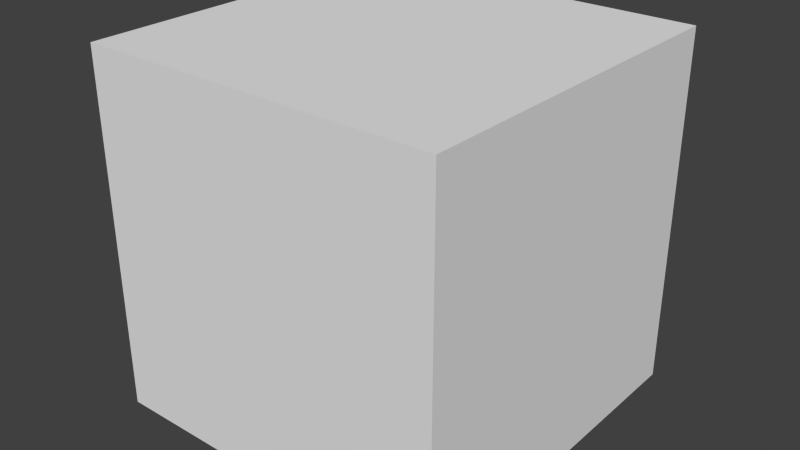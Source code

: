 # Source: CubeUnwrap.blend  (saved by Blender 2.75.0; exported with 4.5.12 LTS)
import bpy
from mathutils import Matrix  # noqa: F401  (used for matrix-valued properties, if any)

bpy.ops.wm.read_factory_settings(use_empty=True)
scene = bpy.context.scene
scene.name = 'Scene'

# ---- collections
col_collection_1 = bpy.data.collections.new('Collection 1'); scene.collection.children.link(col_collection_1)

# ---- materials (node trees are filled in below, after node groups)
mat_crate = bpy.data.materials.new('Crate')
mat_crate.alpha_threshold = 0.0
mat_crate.use_transparent_shadow = False
mat_crate.roughness = 0.5

# ---- material node trees

# ---- world
world_world = bpy.data.worlds.new('World'); scene.world = world_world
world_world.color = (0.05088, 0.05088, 0.05088)
world_world.use_sun_shadow = False
world_world.sun_shadow_jitter_overblur = 0.0
world_world.cycles.sampling_method = 'MANUAL'
world_world.cycles.sample_map_resolution = 256

# ---- meshes
me_cube_001 = bpy.data.meshes.new('Cube.001')
me_cube_001.from_pydata([(-1.0, -1.0, -1.0), (-1.0, -1.0, 1.0), (-1.0, 1.0, -1.0), (-1.0, 1.0, 1.0), (1.0, -1.0, -1.0), (1.0, -1.0, 1.0), (1.0, 1.0, -1.0), (1.0, 1.0, 1.0)], [], [(3, 2, 0), (7, 6, 2), (5, 4, 6), (1, 0, 4), (2, 6, 4), (7, 3, 1), (1, 3, 0), (3, 7, 2), (7, 5, 6), (5, 1, 4), (0, 2, 4), (5, 7, 1)])
_uv = me_cube_001.uv_layers.new(name='UVMap')
_uv.uv.foreach_set('vector', [0.25, 0.75, 6.497e-05, 0.75, 6.494e-05, 0.5, 0.5, 0.75, 0.5, 0.9999, 0.25, 0.9999, 0.5, 0.5, 0.7499, 0.5, 0.7499, 0.75, 0.25, 0.5, 0.25, 0.2501, 0.5, 0.2501, 0.25, 0.0001082, 0.5, 0.0001082, 0.5, 0.2501, 0.5, 0.75, 0.25, 0.75, 0.25, 0.5, 0.25, 0.5, 0.25, 0.75, 6.494e-05, 0.5, 0.25, 0.75, 0.5, 0.75, 0.25, 0.9999, 0.5, 0.75, 0.5, 0.5, 0.7499, 0.75, 0.5, 0.5, 0.25, 0.5, 0.5, 0.2501, 0.25, 0.2501, 0.25, 0.0001082, 0.5, 0.2501, 0.5, 0.5, 0.5, 0.75, 0.25, 0.5])
me_cube_001.materials.append(mat_crate)
me_cube_001.use_remesh_preserve_volume = False
me_cube_001.use_remesh_preserve_attributes = False
me_cube_001.use_mirror_vertex_groups = False
me_cube_001.update()

# ---- objects
ob_cube = bpy.data.objects.new('Cube', me_cube_001)

# ---- transforms, parenting, visibility, modifiers, constraints
ob_cube.location = (0.0, 0.0, 0.0)
ob_cube.lineart.crease_threshold = 0.0

# ---- collection membership
col_collection_1.objects.link(ob_cube)

# ---- scene / render settings (as saved in the file)
scene.frame_start = 1; scene.frame_end = 250; scene.frame_set(1)
scene.render.engine = 'BLENDER_EEVEE_NEXT'
scene.render.resolution_percentage = 50
scene.render.dither_intensity = 0.0
scene.cycles.use_denoising = False
scene.cycles.samples = 10
scene.cycles.sampling_pattern = 'TABULATED_SOBOL'
scene.cycles.light_sampling_threshold = 0.0
scene.cycles.use_adaptive_sampling = False
scene.cycles.use_light_tree = False
scene.cycles.blur_glossy = 0.0
scene.cycles.pixel_filter_type = 'GAUSSIAN'
scene.cycles.sample_clamp_indirect = 0.0
scene.view_settings.view_transform = 'Standard'
bpy.context.view_layer.update()

# ---- added for rendering (the .blend has no active camera and no usable light): camera, sun
cam_auto = bpy.data.cameras.new('AutoCamera')
cam_auto.lens = 50.0
cam_auto.sensor_width = 36.0
cam_auto.clip_end = 1000.0
ob_auto_camera = bpy.data.objects.new('AutoCamera', cam_auto)
scene.collection.objects.link(ob_auto_camera)
ob_auto_camera.location = (3.20507, -3.84609, 2.56406)
ob_auto_camera.rotation_euler = (1.09748, -7.21219e-08, 0.694738)
scene.camera = ob_auto_camera
light_auto_sun = bpy.data.lights.new('AutoSun', 'SUN')
light_auto_sun.energy = 3.0
light_auto_sun.angle = 0.0523599
ob_auto_sun = bpy.data.objects.new('AutoSun', light_auto_sun)
scene.collection.objects.link(ob_auto_sun)
ob_auto_sun.rotation_euler = (0.872665, 0.174533, 0.523599)
bpy.context.view_layer.update()
